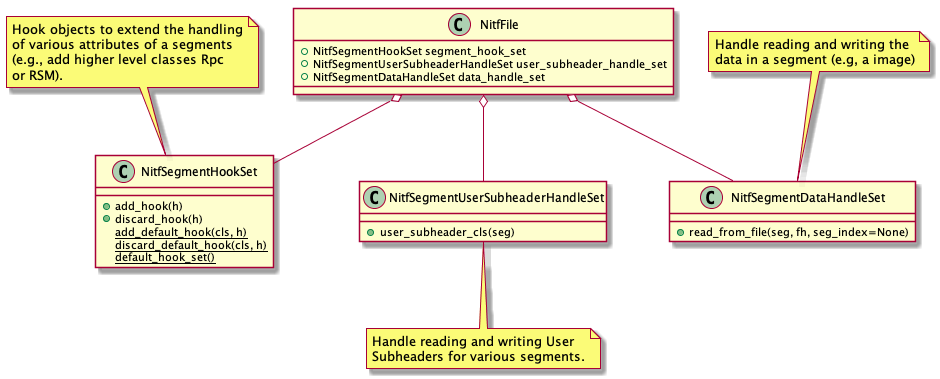

The diagram above was rendered by PlantUML. Its source (embedded in the PNG):
@startuml
class NitfFile {
   +NitfSegmentHookSet segment_hook_set
   +NitfSegmentUserSubheaderHandleSet user_subheader_handle_set
   +NitfSegmentDataHandleSet data_handle_set
}

class NitfSegmentHookSet {
   +add_hook(h)
   +discard_hook(h)
   {static} add_default_hook(cls, h)
   {static} discard_default_hook(cls, h)
   {static} default_hook_set()
   }
note top
  Hook objects to extend the handling
  of various attributes of a segments
  (e.g., add higher level classes Rpc
  or RSM).
end note

class NitfSegmentUserSubheaderHandleSet {
   +user_subheader_cls(seg)
}
note bottom
   Handle reading and writing User
   Subheaders for various segments.
end note

class NitfSegmentDataHandleSet {
  +read_from_file(seg, fh, seg_index=None)
}
note top
   Handle reading and writing the
   data in a segment (e.g, a image)
end note

NitfFile o--  NitfSegmentHookSet
NitfFile o--  NitfSegmentUserSubheaderHandleSet
NitfFile o--  NitfSegmentDataHandleSet

@enduml